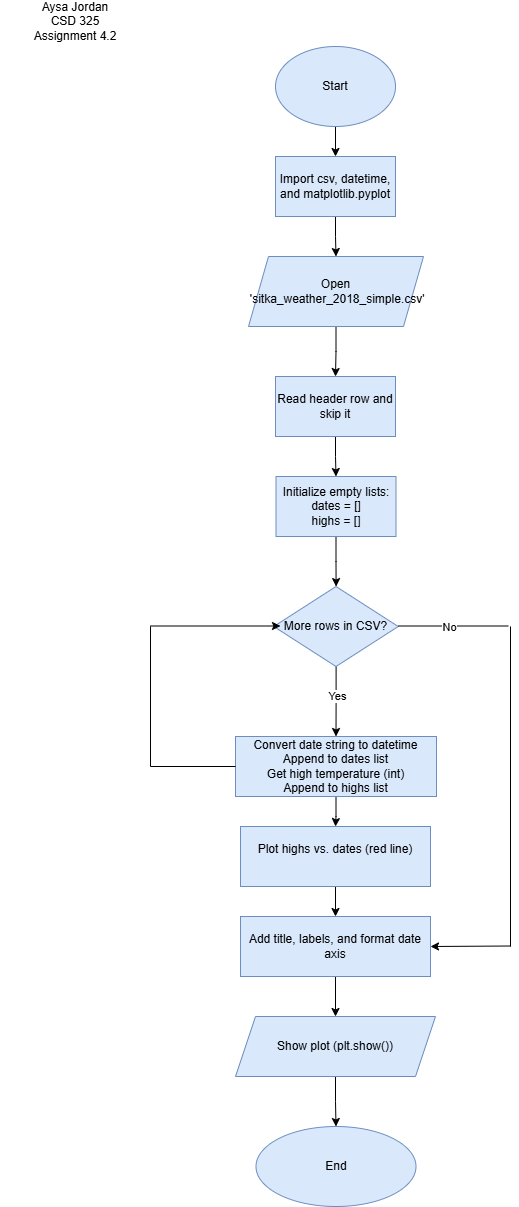

The diagram above was exported from draw.io. Its source (the exported page's mxGraphModel, read from the mxfile embedded in the PNG):
<mxGraphModel dx="1042" dy="623" grid="1" gridSize="10" guides="1" tooltips="1" connect="1" arrows="1" fold="1" page="1" pageScale="1" pageWidth="850" pageHeight="1100" background="#ffffff" math="0" shadow="0">
  <root>
    <mxCell id="0" />
    <mxCell id="1" parent="0" />
    <mxCell id="0hcuK2Uy-N5ledye0pzo-1" value="Aysa Jordan&lt;div&gt;CSD 325&lt;/div&gt;&lt;div&gt;Assignment 4.2&lt;/div&gt;" style="text;html=1;whiteSpace=wrap;strokeColor=none;fillColor=none;align=center;verticalAlign=middle;rounded=0;" vertex="1" parent="1">
      <mxGeometry x="90" y="20" width="150" height="30" as="geometry" />
    </mxCell>
    <mxCell id="0hcuK2Uy-N5ledye0pzo-4" value="" style="edgeStyle=orthogonalEdgeStyle;rounded=0;orthogonalLoop=1;jettySize=auto;html=1;" edge="1" parent="1" source="0hcuK2Uy-N5ledye0pzo-2" target="0hcuK2Uy-N5ledye0pzo-3">
      <mxGeometry relative="1" as="geometry" />
    </mxCell>
    <mxCell id="0hcuK2Uy-N5ledye0pzo-2" value="Start" style="ellipse;whiteSpace=wrap;html=1;fillColor=#dae8fc;strokeColor=#6c8ebf;" vertex="1" parent="1">
      <mxGeometry x="365" y="60" width="120" height="80" as="geometry" />
    </mxCell>
    <mxCell id="0hcuK2Uy-N5ledye0pzo-6" value="" style="edgeStyle=orthogonalEdgeStyle;rounded=0;orthogonalLoop=1;jettySize=auto;html=1;" edge="1" parent="1" source="0hcuK2Uy-N5ledye0pzo-3" target="0hcuK2Uy-N5ledye0pzo-5">
      <mxGeometry relative="1" as="geometry" />
    </mxCell>
    <UserObject label="Import csv, datetime, and matplotlib.pyplot" link="Import csv, datetime, and matplotlib.pyplot" id="0hcuK2Uy-N5ledye0pzo-3">
      <mxCell style="whiteSpace=wrap;html=1;fillColor=#dae8fc;strokeColor=#6c8ebf;" vertex="1" parent="1">
        <mxGeometry x="365" y="170" width="120" height="60" as="geometry" />
      </mxCell>
    </UserObject>
    <mxCell id="0hcuK2Uy-N5ledye0pzo-8" value="" style="edgeStyle=orthogonalEdgeStyle;rounded=0;orthogonalLoop=1;jettySize=auto;html=1;" edge="1" parent="1" source="0hcuK2Uy-N5ledye0pzo-5" target="0hcuK2Uy-N5ledye0pzo-7">
      <mxGeometry relative="1" as="geometry" />
    </mxCell>
    <UserObject label="Open&lt;div&gt;&amp;nbsp;'sitka_weather_2018_simple.csv'&lt;/div&gt;" link="Open 'sitka_weather_2018_simple.csv'" id="0hcuK2Uy-N5ledye0pzo-5">
      <mxCell style="shape=parallelogram;perimeter=parallelogramPerimeter;whiteSpace=wrap;html=1;fixedSize=1;fillColor=#dae8fc;strokeColor=#6c8ebf;" vertex="1" parent="1">
        <mxGeometry x="338" y="270" width="175" height="70" as="geometry" />
      </mxCell>
    </UserObject>
    <mxCell id="0hcuK2Uy-N5ledye0pzo-10" value="" style="edgeStyle=orthogonalEdgeStyle;rounded=0;orthogonalLoop=1;jettySize=auto;html=1;" edge="1" parent="1" source="0hcuK2Uy-N5ledye0pzo-7" target="0hcuK2Uy-N5ledye0pzo-9">
      <mxGeometry relative="1" as="geometry" />
    </mxCell>
    <mxCell id="0hcuK2Uy-N5ledye0pzo-7" value="Read header row and skip it" style="whiteSpace=wrap;html=1;fillColor=#dae8fc;strokeColor=#6c8ebf;" vertex="1" parent="1">
      <mxGeometry x="365" y="390" width="120" height="60" as="geometry" />
    </mxCell>
    <mxCell id="0hcuK2Uy-N5ledye0pzo-12" value="" style="edgeStyle=orthogonalEdgeStyle;rounded=0;orthogonalLoop=1;jettySize=auto;html=1;" edge="1" parent="1" source="0hcuK2Uy-N5ledye0pzo-9" target="0hcuK2Uy-N5ledye0pzo-11">
      <mxGeometry relative="1" as="geometry" />
    </mxCell>
    <mxCell id="0hcuK2Uy-N5ledye0pzo-9" value="&lt;div&gt;Initialize empty lists:&lt;/div&gt;&lt;div&gt;dates = []&lt;/div&gt;&lt;div&gt;highs = []&lt;/div&gt;" style="whiteSpace=wrap;html=1;fillColor=#dae8fc;strokeColor=#6c8ebf;" vertex="1" parent="1">
      <mxGeometry x="365.5" y="490" width="120" height="60" as="geometry" />
    </mxCell>
    <mxCell id="0hcuK2Uy-N5ledye0pzo-14" value="" style="edgeStyle=orthogonalEdgeStyle;rounded=0;orthogonalLoop=1;jettySize=auto;html=1;" edge="1" parent="1" source="0hcuK2Uy-N5ledye0pzo-11" target="0hcuK2Uy-N5ledye0pzo-13">
      <mxGeometry relative="1" as="geometry" />
    </mxCell>
    <mxCell id="0hcuK2Uy-N5ledye0pzo-17" value="Yes" style="edgeLabel;html=1;align=center;verticalAlign=middle;resizable=0;points=[];" vertex="1" connectable="0" parent="0hcuK2Uy-N5ledye0pzo-14">
      <mxGeometry x="-0.1477" y="1" relative="1" as="geometry">
        <mxPoint as="offset" />
      </mxGeometry>
    </mxCell>
    <mxCell id="0hcuK2Uy-N5ledye0pzo-11" value="More rows in CSV?" style="rhombus;whiteSpace=wrap;html=1;fillColor=#dae8fc;strokeColor=#6c8ebf;" vertex="1" parent="1">
      <mxGeometry x="363.25" y="600" width="124.5" height="80" as="geometry" />
    </mxCell>
    <mxCell id="0hcuK2Uy-N5ledye0pzo-24" value="" style="edgeStyle=orthogonalEdgeStyle;rounded=0;orthogonalLoop=1;jettySize=auto;html=1;" edge="1" parent="1" source="0hcuK2Uy-N5ledye0pzo-13" target="0hcuK2Uy-N5ledye0pzo-23">
      <mxGeometry relative="1" as="geometry" />
    </mxCell>
    <mxCell id="0hcuK2Uy-N5ledye0pzo-13" value="Convert date string to datetime&#10;Append to dates list&#10;Get high temperature (int)&#10;Append to highs list" style="whiteSpace=wrap;html=1;fillColor=#dae8fc;strokeColor=#6c8ebf;" vertex="1" parent="1">
      <mxGeometry x="325" y="750" width="201" height="60" as="geometry" />
    </mxCell>
    <mxCell id="0hcuK2Uy-N5ledye0pzo-19" value="" style="endArrow=none;html=1;rounded=0;" edge="1" parent="1">
      <mxGeometry width="50" height="50" relative="1" as="geometry">
        <mxPoint x="240" y="780" as="sourcePoint" />
        <mxPoint x="325" y="780" as="targetPoint" />
      </mxGeometry>
    </mxCell>
    <mxCell id="0hcuK2Uy-N5ledye0pzo-21" value="" style="endArrow=none;html=1;rounded=0;" edge="1" parent="1">
      <mxGeometry width="50" height="50" relative="1" as="geometry">
        <mxPoint x="240" y="780" as="sourcePoint" />
        <mxPoint x="240" y="640" as="targetPoint" />
      </mxGeometry>
    </mxCell>
    <mxCell id="0hcuK2Uy-N5ledye0pzo-22" value="" style="endArrow=classic;html=1;rounded=0;" edge="1" parent="1">
      <mxGeometry width="50" height="50" relative="1" as="geometry">
        <mxPoint x="240" y="639.5" as="sourcePoint" />
        <mxPoint x="370" y="639.5" as="targetPoint" />
      </mxGeometry>
    </mxCell>
    <mxCell id="0hcuK2Uy-N5ledye0pzo-26" value="" style="edgeStyle=orthogonalEdgeStyle;rounded=0;orthogonalLoop=1;jettySize=auto;html=1;" edge="1" parent="1" source="0hcuK2Uy-N5ledye0pzo-23" target="0hcuK2Uy-N5ledye0pzo-25">
      <mxGeometry relative="1" as="geometry" />
    </mxCell>
    <mxCell id="0hcuK2Uy-N5ledye0pzo-23" value="&lt;div&gt;Plot highs vs. dates (red line)&lt;/div&gt;&lt;div&gt;&lt;br&gt;&lt;/div&gt;" style="whiteSpace=wrap;html=1;fillColor=#dae8fc;strokeColor=#6c8ebf;" vertex="1" parent="1">
      <mxGeometry x="330" y="840" width="190" height="60" as="geometry" />
    </mxCell>
    <mxCell id="0hcuK2Uy-N5ledye0pzo-36" value="" style="edgeStyle=orthogonalEdgeStyle;rounded=0;orthogonalLoop=1;jettySize=auto;html=1;" edge="1" parent="1" source="0hcuK2Uy-N5ledye0pzo-25" target="0hcuK2Uy-N5ledye0pzo-35">
      <mxGeometry relative="1" as="geometry" />
    </mxCell>
    <mxCell id="0hcuK2Uy-N5ledye0pzo-25" value="Add title, labels, and format date axis" style="whiteSpace=wrap;html=1;fillColor=#dae8fc;strokeColor=#6c8ebf;" vertex="1" parent="1">
      <mxGeometry x="330" y="930" width="190" height="60" as="geometry" />
    </mxCell>
    <mxCell id="0hcuK2Uy-N5ledye0pzo-27" value="" style="endArrow=none;html=1;rounded=0;" edge="1" parent="1">
      <mxGeometry width="50" height="50" relative="1" as="geometry">
        <mxPoint x="487.75" y="639.5" as="sourcePoint" />
        <mxPoint x="597.75" y="639.5" as="targetPoint" />
      </mxGeometry>
    </mxCell>
    <mxCell id="0hcuK2Uy-N5ledye0pzo-34" value="No" style="edgeLabel;html=1;align=center;verticalAlign=middle;resizable=0;points=[];" vertex="1" connectable="0" parent="0hcuK2Uy-N5ledye0pzo-27">
      <mxGeometry x="-0.0645" y="-1" relative="1" as="geometry">
        <mxPoint as="offset" />
      </mxGeometry>
    </mxCell>
    <mxCell id="0hcuK2Uy-N5ledye0pzo-31" value="" style="endArrow=none;html=1;rounded=0;" edge="1" parent="1">
      <mxGeometry width="50" height="50" relative="1" as="geometry">
        <mxPoint x="600" y="960" as="sourcePoint" />
        <mxPoint x="600" y="640" as="targetPoint" />
      </mxGeometry>
    </mxCell>
    <mxCell id="0hcuK2Uy-N5ledye0pzo-32" value="" style="endArrow=classic;html=1;rounded=0;" edge="1" parent="1">
      <mxGeometry width="50" height="50" relative="1" as="geometry">
        <mxPoint x="600" y="959.5" as="sourcePoint" />
        <mxPoint x="520" y="960" as="targetPoint" />
      </mxGeometry>
    </mxCell>
    <mxCell id="0hcuK2Uy-N5ledye0pzo-38" value="" style="edgeStyle=orthogonalEdgeStyle;rounded=0;orthogonalLoop=1;jettySize=auto;html=1;" edge="1" parent="1" source="0hcuK2Uy-N5ledye0pzo-35" target="0hcuK2Uy-N5ledye0pzo-37">
      <mxGeometry relative="1" as="geometry" />
    </mxCell>
    <UserObject label="Show plot (plt.show())" link="Show plot (plt.show())" id="0hcuK2Uy-N5ledye0pzo-35">
      <mxCell style="shape=parallelogram;perimeter=parallelogramPerimeter;whiteSpace=wrap;html=1;fixedSize=1;fillColor=#dae8fc;strokeColor=#6c8ebf;" vertex="1" parent="1">
        <mxGeometry x="325" y="1030" width="200" height="60" as="geometry" />
      </mxCell>
    </UserObject>
    <mxCell id="0hcuK2Uy-N5ledye0pzo-37" value="End" style="ellipse;whiteSpace=wrap;html=1;fillColor=#dae8fc;strokeColor=#6c8ebf;" vertex="1" parent="1">
      <mxGeometry x="345.5" y="1140" width="160" height="80" as="geometry" />
    </mxCell>
  </root>
</mxGraphModel>